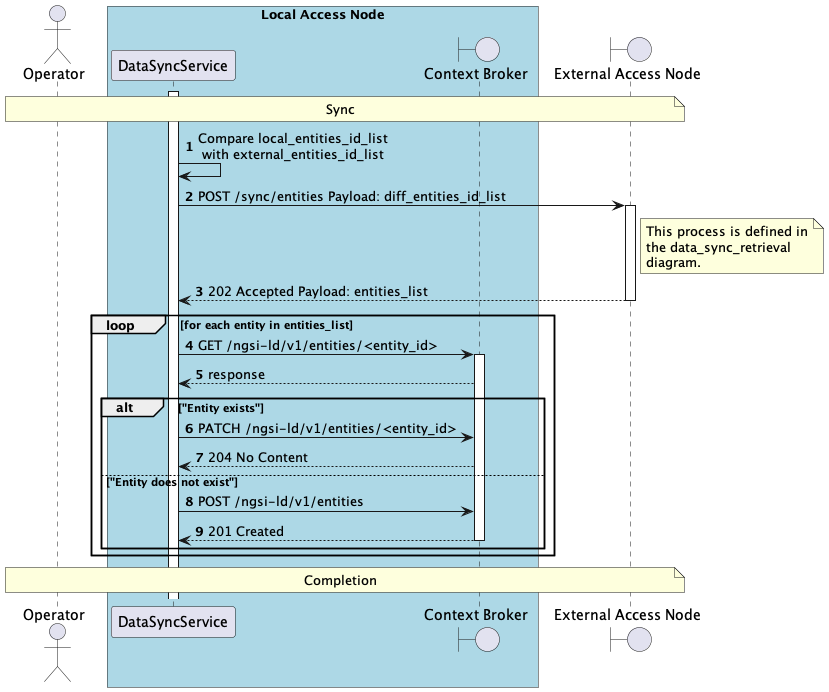

The diagram above was rendered by PlantUML. Its source (embedded in the PNG):
@startuml
'https://plantuml.com/sequence-diagram

autonumber
skinparam BoxPadding 10

' -------------------- Headers -------------------- '

actor "Operator" as operator

box "Local Access Node" #LightBlue
    participant "DataSyncService" as data_sync_service
    boundary "Context Broker" as context_broker
end box

boundary "External Access Node" as external_access_node

' -------------------- Diagram -------------------- '

activate data_sync_service

note over operator, external_access_node
    Sync
end note

data_sync_service -> data_sync_service: Compare local_entities_id_list\n with external_entities_id_list
data_sync_service -> external_access_node++: POST /sync/entities Payload: diff_entities_id_list
    note right of external_access_node
        This process is defined in
        the data_sync_retrieval
        diagram.
    end note
return 202 Accepted Payload: entities_list

loop for each entity in entities_list
    data_sync_service -> context_broker++: GET /ngsi-ld/v1/entities/<entity_id>
    context_broker --> data_sync_service: response
    alt "Entity exists"
        data_sync_service -> context_broker: PATCH /ngsi-ld/v1/entities/<entity_id>
        context_broker --> data_sync_service: 204 No Content
    else "Entity does not exist"
        data_sync_service -> context_broker: POST /ngsi-ld/v1/entities
        return 201 Created
    end
end

note over operator, external_access_node
    Completion
end note



@enduml